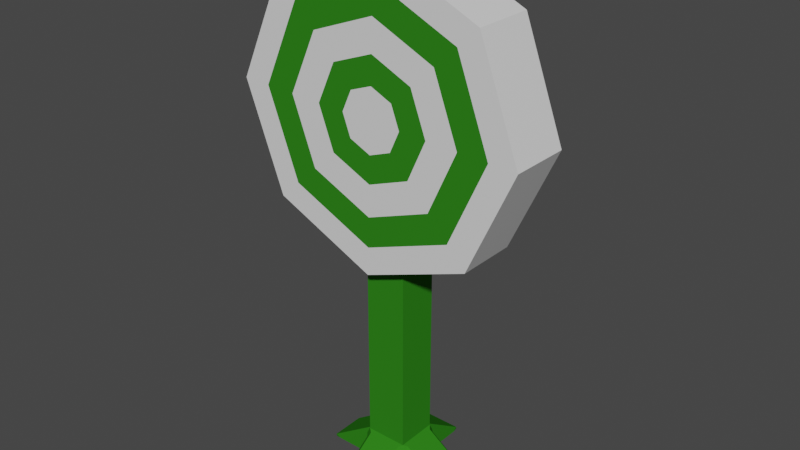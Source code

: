 # Source: GreenTarget.blend  (saved by Blender 3.4.6; exported with 4.5.12 LTS)
import bpy
from mathutils import Matrix  # noqa: F401  (used for matrix-valued properties, if any)

bpy.ops.wm.read_factory_settings(use_empty=True)
scene = bpy.context.scene
scene.name = 'Scene'

# ---- collections
col_collection = bpy.data.collections.new('Collection'); scene.collection.children.link(col_collection)

# ---- materials (node trees are filled in below, after node groups)
mat_white = bpy.data.materials.new('White')
mat_white.use_transparent_shadow = False
mat_white.roughness = 0.0
mat_celing = bpy.data.materials.new('Celing')
mat_celing.use_transparent_shadow = False
mat_celing.diffuse_color = (0.02949, 0.2079, 0.0121, 1.0)
mat_celing.roughness = 1.0
mat_celing.specular_intensity = 0.0
mat_darkwood = bpy.data.materials.new('DarkWood')
mat_darkwood.use_transparent_shadow = False
mat_darkwood.diffuse_color = (0.1195, 0.05613, 0.03071, 1.0)
mat_darkwood.roughness = 1.0
mat_darkwood.specular_intensity = 0.0

# ---- material node trees
mat_white.use_nodes = True; mat_white.node_tree.nodes.clear()
_N = mat_white.node_tree.nodes; _L = mat_white.node_tree.links
n0 = _N.new('ShaderNodeBsdfPrincipled'); n0.name = 'Principled BSDF'; n0.location = (10, 300)
n0.distribution = 'GGX'
n0.subsurface_method = 'RANDOM_WALK_SKIN'
n0.inputs[2].default_value = 0.0
n0.inputs[3].default_value = 1.45
n0.inputs[27].default_value = (0.0, 0.0, 0.0, 1.0)
n0.inputs[28].default_value = 1.0
n1 = _N.new('ShaderNodeOutputMaterial'); n1.name = 'Material Output'; n1.location = (300, 300)
n2 = _N.new('ShaderNodeNormalMap'); n2.name = 'Normal Map'; n2.location = (-300, -300)
n2.label = 'Normal/Map'
n2.inputs[0].default_value = 0.0
_L.new(n0.outputs[0], n1.inputs[0])
_L.new(n2.outputs[0], n0.inputs[5])
n1.is_active_output = True
mat_darkwood.use_nodes = True; mat_darkwood.node_tree.nodes.clear()
_N = mat_darkwood.node_tree.nodes; _L = mat_darkwood.node_tree.links
n0 = _N.new('ShaderNodeBsdfPrincipled'); n0.name = 'Principled BSDF'; n0.location = (10, 300)
n0.distribution = 'GGX'
n0.subsurface_method = 'RANDOM_WALK_SKIN'
n0.inputs[0].default_value = (0.1195, 0.05613, 0.03071, 1.0)
n0.inputs[2].default_value = 1.0
n0.inputs[3].default_value = 1.45
n0.inputs[13].default_value = 0.0
n0.inputs[27].default_value = (0.0, 0.0, 0.0, 1.0)
n0.inputs[28].default_value = 1.0
n1 = _N.new('ShaderNodeOutputMaterial'); n1.name = 'Material Output'; n1.location = (300, 300)
n2 = _N.new('ShaderNodeNormalMap'); n2.name = 'Normal Map'; n2.location = (-300, -300)
n2.label = 'Normal/Map'
n2.inputs[0].default_value = 0.0
_L.new(n0.outputs[0], n1.inputs[0])
_L.new(n2.outputs[0], n0.inputs[5])
n1.is_active_output = True

# ---- world
world_world = bpy.data.worlds.new('World'); scene.world = world_world
world_world.use_nodes = True; world_world.node_tree.nodes.clear()
_N = world_world.node_tree.nodes; _L = world_world.node_tree.links
n0 = _N.new('ShaderNodeOutputWorld'); n0.name = 'World Output'; n0.location = (300, 300)
n1 = _N.new('ShaderNodeBackground'); n1.name = 'Background'; n1.location = (10, 300)
n1.inputs[0].default_value = (0.05088, 0.05088, 0.05088, 1.0)
_L.new(n1.outputs[0], n0.inputs[0])
n0.is_active_output = True
world_world.color = (0.05088, 0.05088, 0.05088)
world_world.use_sun_shadow = False
world_world.sun_shadow_jitter_overblur = 0.0

# ---- meshes
me_target_002 = bpy.data.meshes.new('Target.002')
me_target_002.from_pydata([(0.2632, 0.4544, -0.03962), (0.2632, 0.4544, 0.06834), (0.1797, 0.2709, 0.06834), (0.1797, 0.2709, -0.03962), (-0.009055, 0.2002, -0.03962), (0.1925, 0.6431, -0.03962), (0.1925, 0.6431, 0.06834), (0.2136, 0.4561, 0.06834), (0.1459, 0.3072, 0.06834), (-0.009055, 0.2002, 0.06834), (-0.1797, 0.6559, -0.03962), (0.009054, 0.7266, -0.03962), (0.009054, 0.7266, 0.06834), (0.1563, 0.6093, 0.06834), (-0.00735, 0.2498, 0.06834), (0.1602, 0.4579, 0.06834), (0.1094, 0.3463, 0.06834), (-0.1925, 0.2837, -0.03962), (-0.1925, 0.2837, 0.06834), (-0.1797, 0.6559, 0.06834), (0.007349, 0.6771, 0.06834), (0.1172, 0.5728, 0.06834), (-0.1563, 0.3176, 0.06834), (-0.005511, 0.3032, 0.06834), (0.104, 0.4599, 0.06834), (0.07103, 0.3873, 0.06834), (-0.2632, 0.4725, 0.06834), (-0.2632, 0.4725, -0.03962), (-0.1459, 0.6197, 0.06834), (0.005511, 0.6236, 0.06834), (0.0761, 0.5345, 0.06834), (-0.2136, 0.4708, 0.06834), (-0.1172, 0.3541, 0.06834), (-0.003579, 0.3594, 0.06834), (0.05506, 0.4615, 0.06834), (0.03759, 0.4232, 0.06834), (-0.1094, 0.5806, 0.06834), (0.003579, 0.5675, 0.06834), (0.04027, 0.501, 0.06834), (-0.1602, 0.4689, 0.06834), (-0.0761, 0.3924, 0.06834), (-0.001894, 0.4084, 0.06834), (0.001894, 0.5185, 0.06834), (-0.03759, 0.5037, 0.06834), (-0.05506, 0.4653, 0.06834), (-0.04027, 0.4258, 0.06834), (-0.07103, 0.5395, 0.06834), (-0.104, 0.467, 0.06834), (-0.03723, -0.1964, 0.03723), (-0.03723, 0.334, 0.03723), (-0.03723, -0.1964, -0.03723), (-0.03723, 0.334, -0.03723), (0.03723, -0.1964, 0.03723), (0.03723, 0.334, 0.03723), (0.03723, -0.1964, -0.03723), (0.03723, 0.334, -0.03723), (-0.03723, -0.1327, 0.03723), (-0.03723, -0.1327, -0.03723), (0.03723, -0.1327, -0.03723), (0.03723, -0.1327, 0.03723), (-0.04373, -0.1964, -0.03074), (-0.04373, -0.19, -0.03723), (-0.03723, -0.19, -0.04373), (-0.03074, -0.1964, -0.04373), (-0.03723, -0.1964, -0.03723), (-0.04373, -0.1964, 0.03074), (-0.03723, -0.1964, 0.03723), (-0.03074, -0.1964, 0.04373), (-0.03723, -0.19, 0.04373), (-0.04373, -0.19, 0.03723), (-0.04373, -0.145, -0.03723), (-0.0426, -0.1364, -0.03074), (-0.03723, -0.1327, -0.03723), (-0.03074, -0.1364, -0.0426), (-0.03723, -0.145, -0.04373), (0.03074, -0.1964, -0.04373), (0.03723, -0.19, -0.04373), (0.04373, -0.19, -0.03723), (0.04373, -0.1964, -0.03074), (0.03723, -0.1964, -0.03723), (0.03723, -0.145, -0.04373), (0.03074, -0.1364, -0.0426), (0.03723, -0.1327, -0.03723), (0.0426, -0.1364, -0.03074), (0.04373, -0.145, -0.03723), (0.04373, -0.1964, 0.03074), (0.04373, -0.19, 0.03723), (0.03723, -0.19, 0.04373), (0.03074, -0.1964, 0.04373), (0.03723, -0.1964, 0.03723), (0.04373, -0.145, 0.03723), (0.0426, -0.1364, 0.03074), (0.03723, -0.1327, 0.03723), (0.03074, -0.1364, 0.0426), (0.03723, -0.145, 0.04373), (-0.04373, -0.145, 0.03723), (-0.03723, -0.145, 0.04373), (-0.03074, -0.1364, 0.0426), (-0.03723, -0.1327, 0.03723), (-0.0426, -0.1364, 0.03074), (0.03074, -0.1964, 0.1243), (0.03723, -0.19, 0.1097), (0.03074, -0.1928, 0.1254), (-0.03074, -0.1928, 0.1254), (-0.03723, -0.19, 0.1097), (-0.03074, -0.1964, 0.1243), (0.1254, -0.1928, -0.03074), (0.1243, -0.1964, -0.03074), (0.1097, -0.19, -0.03723), (0.1097, -0.19, 0.03723), (0.1243, -0.1964, 0.03074), (0.1254, -0.1928, 0.03074), (-0.03074, -0.1928, -0.1254), (-0.03074, -0.1964, -0.1243), (-0.03723, -0.19, -0.1097), (0.03723, -0.19, -0.1097), (0.03074, -0.1964, -0.1243), (0.03074, -0.1928, -0.1254), (-0.1243, -0.1964, 0.03074), (-0.1097, -0.19, 0.03723), (-0.1254, -0.1928, 0.03074), (-0.1097, -0.19, -0.03723), (-0.1243, -0.1964, -0.03074), (-0.1254, -0.1928, -0.03074)], [], [(0, 1, 2, 3), (5, 6, 1, 0), (2, 1, 7, 8), (4, 9, 18, 17), (3, 2, 9, 4), (11, 12, 6, 5), (1, 6, 13, 7), (9, 2, 8, 14), (8, 7, 15, 16), (10, 19, 12, 11), (6, 12, 20, 13), (7, 13, 21, 15), (18, 9, 14, 22), (14, 8, 16, 23), (16, 15, 24, 25), (17, 18, 26, 27), (27, 10, 11, 5, 0, 3, 4, 17), (27, 26, 19, 10), (12, 19, 28, 20), (13, 20, 29, 21), (15, 21, 30, 24), (26, 18, 22, 31), (22, 14, 23, 32), (23, 16, 25, 33), (25, 24, 34, 35), (19, 26, 31, 28), (20, 28, 36, 29), (21, 29, 37, 30), (24, 30, 38, 34), (31, 22, 32, 39), (32, 23, 33, 40), (33, 25, 35, 41), (35, 34, 38, 42, 43, 44, 45, 41), (28, 31, 39, 36), (29, 36, 46, 37), (30, 37, 42, 38), (39, 32, 40, 47), (40, 33, 41, 45), (37, 46, 43, 42), (46, 47, 44, 43), (47, 40, 45, 44), (36, 39, 47, 46), (56, 49, 51, 57), (57, 51, 55, 58), (58, 55, 53, 59), (59, 53, 49, 56), (50, 54, 52, 48), (55, 51, 49, 53), (58, 59, 92, 82), (81, 117, 112, 73), (65, 118, 122, 60), (88, 100, 105, 67), (71, 123, 120, 99), (91, 111, 106, 83), (63, 113, 116, 75), (97, 103, 102, 93), (59, 56, 98, 92), (56, 57, 72, 98), (95, 119, 69), (52, 54, 79, 89), (86, 109, 90), (94, 101, 87), (84, 108, 77), (48, 52, 89, 66), (76, 115, 80), (78, 107, 110, 85), (61, 121, 70), (68, 104, 96), (57, 58, 82, 72), (50, 48, 66, 64), (74, 114, 62), (60, 61, 62, 63, 64), (65, 66, 67, 68, 69), (70, 71, 72, 73, 74), (75, 76, 77, 78, 79), (80, 81, 82, 83, 84), (85, 86, 87, 88, 89), (90, 91, 92, 93, 94), (95, 96, 97, 98, 99), (100, 101, 102), (103, 104, 105), (106, 107, 108), (109, 110, 111), (112, 113, 114), (115, 116, 117), (118, 119, 120), (121, 122, 123), (64, 66, 65, 60), (74, 62, 61, 70), (79, 64, 63, 75), (84, 77, 76, 80), (89, 79, 78, 85), (94, 87, 86, 90), (66, 89, 88, 67), (68, 96, 95, 69), (92, 98, 97, 93), (82, 92, 91, 83), (72, 82, 81, 73), (98, 72, 71, 99), (85, 110, 109, 86), (106, 111, 110, 107), (100, 88, 87, 101), (96, 104, 103, 97), (93, 102, 101, 94), (75, 116, 115, 76), (112, 117, 116, 113), (107, 78, 77, 108), (90, 109, 111, 91), (83, 106, 108, 84), (113, 63, 62, 114), (80, 115, 117, 81), (73, 112, 114, 74), (67, 105, 104, 68), (102, 103, 105, 100), (118, 65, 69, 119), (70, 121, 123, 71), (99, 120, 119, 95), (120, 123, 122, 118), (60, 122, 121, 61), (54, 50, 64, 79)])
me_target_002.polygons.foreach_set('use_smooth', [1, 1, 1, 1, 1, 1, 1, 1, 1, 1, 1, 1, 1, 1, 1, 1, 1, 1, 1, 1, 1, 1, 1, 1, 1, 1, 1, 1, 1, 1, 1, 1, 1, 1, 1, 1, 1, 1, 1, 1, 1, 1, 0, 0, 0, 0, 0, 0, 0, 0, 0, 0, 0, 0, 0, 0, 0, 0, 0, 0, 0, 0, 0, 0, 0, 0, 0, 0, 0, 0, 0, 0, 0, 0, 0, 0, 0, 0, 0, 0, 0, 0, 0, 0, 0, 0, 0, 0, 0, 0, 0, 0, 0, 0, 0, 0, 0, 0, 0, 0, 0, 0, 0, 0, 0, 0, 0, 0, 0, 0, 0, 0, 0, 0, 0, 0, 0, 0, 0, 0])
me_target_002.polygons.foreach_set('material_index', [0, 0, 0, 0, 0, 0, 0, 0, 1, 0, 0, 1, 0, 1, 0, 0, 0, 0, 0, 1, 0, 0, 1, 0, 1, 0, 1, 0, 1, 1, 0, 1, 0, 1, 0, 1, 0, 1, 1, 1, 1, 0, 1, 1, 1, 1, 1, 1, 1, 1, 1, 1, 1, 1, 1, 1, 1, 1, 1, 1, 1, 1, 1, 1, 1, 1, 1, 1, 1, 1, 1, 1, 1, 1, 1, 1, 1, 1, 1, 1, 1, 1, 1, 1, 1, 1, 1, 1, 1, 1, 1, 1, 1, 1, 1, 1, 1, 1, 1, 1, 1, 1, 1, 1, 1, 1, 1, 1, 1, 1, 1, 1, 1, 1, 1, 1, 1, 1, 1, 1])
_k = set([(0, 1), (0, 3), (0, 5), (1, 2), (1, 6), (2, 3), (2, 9), (3, 4), (4, 9), (4, 17), (5, 6), (5, 11), (6, 12), (9, 18), (10, 11), (10, 19), (10, 27), (11, 12), (12, 19), (17, 18), (17, 27), (18, 26), (19, 26), (26, 27)])
me_target_002.attributes.new('sharp_edge', 'BOOLEAN', 'EDGE').data.foreach_set('value', [ (min(e.vertices), max(e.vertices)) in _k for e in me_target_002.edges])
_uv = me_target_002.uv_layers.new(name='UVMap')
_uv.uv.foreach_set('vector', [0.0, 0.0, 0.0, 0.0, 0.0, 0.0, 0.0, 0.0, 0.0, 0.0, 0.0, 0.0, 0.0, 0.0, 0.0, 0.0, 0.0, 0.0, 0.0, 0.0, 0.0, 0.0, 0.0, 0.0, 0.0, 0.0, 0.0, 0.0, 0.0, 0.0, 0.0, 0.0, 0.0, 0.0, 0.0, 0.0, 0.0, 0.0, 0.0, 0.0, 0.0, 0.0, 0.0, 0.0, 0.0, 0.0, 0.0, 0.0, 0.0, 0.0, 0.0, 0.0, 0.0, 0.0, 0.0, 0.0, 0.0, 0.0, 0.0, 0.0, 0.0, 0.0, 0.0, 0.0, 0.0, 0.0, 0.0, 0.0, 0.0, 0.0, 0.0, 0.0, 0.0, 0.0, 0.0, 0.0, 0.0, 0.0, 0.0, 0.0, 0.0, 0.0, 0.0, 0.0, 0.0, 0.0, 0.0, 0.0, 0.0, 0.0, 0.0, 0.0, 0.0, 0.0, 0.0, 0.0, 0.0, 0.0, 0.0, 0.0, 0.0, 0.0, 0.0, 0.0, 0.0, 0.0, 0.0, 0.0, 0.0, 0.0, 0.0, 0.0, 0.0, 0.0, 0.0, 0.0, 0.0, 0.0, 0.0, 0.0, 0.0, 0.0, 0.0, 0.0, 0.0, 0.0, 0.0, 0.0, 0.0, 0.0, 0.0, 0.0, 0.0, 0.0, 0.0, 0.0, 0.0, 0.0, 0.0, 0.0, 0.0, 0.0, 0.0, 0.0, 0.0, 0.0, 0.0, 0.0, 0.0, 0.0, 0.0, 0.0, 0.0, 0.0, 0.0, 0.0, 0.0, 0.0, 0.0, 0.0, 0.0, 0.0, 0.0, 0.0, 0.0, 0.0, 0.0, 0.0, 0.0, 0.0, 0.0, 0.0, 0.0, 0.0, 0.0, 0.0, 0.0, 0.0, 0.0, 0.0, 0.0, 0.0, 0.0, 0.0, 0.0, 0.0, 0.0, 0.0, 0.0, 0.0, 0.0, 0.0, 0.0, 0.0, 0.0, 0.0, 0.0, 0.0, 0.0, 0.0, 0.0, 0.0, 0.0, 0.0, 0.0, 0.0, 0.0, 0.0, 0.0, 0.0, 0.0, 0.0, 0.0, 0.0, 0.0, 0.0, 0.0, 0.0, 0.0, 0.0, 0.0, 0.0, 0.0, 0.0, 0.0, 0.0, 0.0, 0.0, 0.0, 0.0, 0.0, 0.0, 0.0, 0.0, 0.0, 0.0, 0.0, 0.0, 0.0, 0.0, 0.0, 0.0, 0.0, 0.0, 0.0, 0.0, 0.0, 0.0, 0.0, 0.0, 0.0, 0.0, 0.0, 0.0, 0.0, 0.0, 0.0, 0.0, 0.0, 0.0, 0.0, 0.0, 0.0, 0.0, 0.0, 0.0, 0.0, 0.0, 0.0, 0.0, 0.0, 0.0, 0.0, 0.0, 0.0, 0.0, 0.0, 0.0, 0.0, 0.0, 0.0, 0.0, 0.0, 0.0, 0.0, 0.0, 0.0, 0.0, 0.0, 0.0, 0.0, 0.0, 0.0, 0.0, 0.0, 0.0, 0.0, 0.0, 0.0, 0.0, 0.0, 0.0, 0.0, 0.0, 0.0, 0.0, 0.0, 0.0, 0.0, 0.0, 0.0, 0.0, 0.0, 0.0, 0.0, 0.0, 0.0, 0.0, 0.0, 0.0, 0.0, 0.0, 0.0, 0.0, 0.0, 0.0, 0.0, 0.0, 0.0, 0.0, 0.0, 0.0, 0.0, 0.0, 0.0, 0.0, 0.0, 0.0, 0.0, 0.0, 0.0, 0.0, 0.0, 0.0, 0.0, 0.0, 0.0, 0.0, 0.0, 0.0, 0.0, 0.0, 0.405, 0.0, 0.625, 0.0, 0.625, 0.25, 0.405, 0.25, 0.405, 0.25, 0.625, 0.25, 0.625, 0.5, 0.405, 0.5, 0.405, 0.5, 0.625, 0.5, 0.625, 0.75, 0.405, 0.75, 0.405, 0.75, 0.625, 0.75, 0.625, 1.0, 0.405, 1.0, 0.125, 0.5, 0.375, 0.5, 0.375, 0.75, 0.125, 0.75, 0.625, 0.5, 0.875, 0.5, 0.875, 0.75, 0.625, 0.75, 0.405, 0.5, 0.405, 0.75, 0.405, 0.75, 0.405, 0.5, 0.405, 0.4782, 0.405, 0.4782, 0.405, 0.2718, 0.405, 0.2718, 0.375, 0.02181, 0.375, 0.02181, 0.375, 0.2282, 0.375, 0.2282, 0.375, 0.7718, 0.375, 0.7718, 0.375, 0.9782, 0.375, 0.9782, 0.405, 0.2282, 0.405, 0.2282, 0.405, 0.02181, 0.405, 0.02181, 0.405, 0.7282, 0.405, 0.7282, 0.405, 0.5218, 0.405, 0.5218, 0.375, 0.2718, 0.375, 0.2718, 0.375, 0.4782, 0.375, 0.4782, 0.405, 0.9782, 0.405, 0.9782, 0.405, 0.7718, 0.405, 0.7718, 0.405, 0.75, 0.405, 1.0, 0.405, 1.0, 0.405, 0.75, 0.405, 0.0, 0.405, 0.25, 0.405, 0.25, 0.405, 0.0, 0.3992, 0.0, 0.3781, 0.0, 0.3781, 0.0, 0.375, 0.75, 0.375, 0.5, 0.375, 0.5, 0.375, 0.75, 0.3801, 0.75, 0.4013, 0.75, 0.4013, 0.75, 0.3992, 0.75, 0.3781, 0.75, 0.3781, 0.75, 0.3992, 0.5, 0.3781, 0.5, 0.3781, 0.5, 0.125, 0.75, 0.375, 0.75, 0.375, 0.75, 0.125, 0.75, 0.3801, 0.5, 0.4013, 0.5, 0.4013, 0.5, 0.375, 0.5218, 0.375, 0.5218, 0.375, 0.7282, 0.375, 0.7282, 0.3801, 0.25, 0.4013, 0.25, 0.4013, 0.25, 0.3801, 1.0, 0.4013, 1.0, 0.4013, 1.0, 0.405, 0.25, 0.405, 0.5, 0.405, 0.5, 0.405, 0.25, 0.125, 0.5, 0.125, 0.75, 0.125, 0.75, 0.125, 0.5, 0.3992, 0.25, 0.3781, 0.25, 0.3781, 0.25, 0.375, 0.25, 0.375, 0.25, 0.375, 0.25, 0.375, 0.2718, 0.375, 0.25, 0.375, 1.0, 0.375, 1.0, 0.375, 0.9782, 0.375, 1.0, 0.375, 1.0, 0.405, 0.25, 0.405, 0.2282, 0.405, 0.25, 0.405, 0.25, 0.405, 0.25, 0.375, 0.4782, 0.375, 0.5, 0.375, 0.5, 0.375, 0.5, 0.375, 0.5, 0.405, 0.5, 0.405, 0.4782, 0.405, 0.5, 0.405, 0.5, 0.405, 0.5, 0.375, 0.75, 0.375, 0.75, 0.375, 0.75, 0.375, 0.7718, 0.375, 0.75, 0.405, 0.75, 0.405, 0.75, 0.405, 0.75, 0.405, 0.7718, 0.405, 0.75, 0.405, 0.0, 0.405, 0.0, 0.405, 0.0, 0.405, 0.0, 0.405, 0.02181, 0.375, 0.7718, 0.375, 0.75, 0.375, 0.7718, 0.375, 0.9782, 0.375, 1.0, 0.375, 0.9782, 0.375, 0.5218, 0.375, 0.5218, 0.375, 0.5, 0.375, 0.75, 0.375, 0.7282, 0.375, 0.7282, 0.375, 0.2718, 0.375, 0.2718, 0.375, 0.25, 0.375, 0.5, 0.375, 0.4782, 0.375, 0.4782, 0.405, 0.02181, 0.405, 0.0, 0.405, 0.02181, 0.405, 0.25, 0.405, 0.2282, 0.405, 0.2282, 0.125, 0.5, 0.125, 0.75, 0.125, 0.7282, 0.125, 0.5218, 0.3992, 0.25, 0.3781, 0.25, 0.3801, 0.25, 0.4013, 0.25, 0.375, 0.5, 0.375, 0.25, 0.375, 0.2718, 0.375, 0.4782, 0.3992, 0.5, 0.3781, 0.5, 0.3801, 0.5, 0.4013, 0.5, 0.375, 0.75, 0.375, 0.5, 0.375, 0.5218, 0.375, 0.7282, 0.3992, 0.75, 0.3781, 0.75, 0.3801, 0.75, 0.4013, 0.75, 0.375, 1.0, 0.375, 0.75, 0.375, 0.7718, 0.375, 0.9782, 0.3801, 1.0, 0.4013, 1.0, 0.3992, 1.0, 0.3781, 1.0, 0.405, 0.75, 0.405, 1.0, 0.405, 0.9782, 0.405, 0.7718, 0.405, 0.5, 0.405, 0.75, 0.405, 0.7282, 0.405, 0.5218, 0.405, 0.25, 0.405, 0.5, 0.405, 0.4782, 0.405, 0.2718, 0.405, 0.0, 0.405, 0.25, 0.405, 0.2282, 0.405, 0.02181, 0.375, 0.7282, 0.375, 0.7282, 0.375, 0.75, 0.375, 0.75, 0.375, 0.5218, 0.375, 0.7282, 0.375, 0.7282, 0.375, 0.5218, 0.375, 0.7718, 0.375, 0.7718, 0.3781, 0.75, 0.3781, 0.75, 0.4013, 1.0, 0.4013, 1.0, 0.405, 0.9782, 0.405, 0.9782, 0.405, 0.7718, 0.405, 0.7718, 0.405, 0.75, 0.405, 0.75, 0.375, 0.4782, 0.375, 0.4782, 0.375, 0.5, 0.375, 0.5, 0.375, 0.2718, 0.375, 0.4782, 0.375, 0.4782, 0.375, 0.2718, 0.375, 0.5218, 0.375, 0.5218, 0.3781, 0.5, 0.3781, 0.5, 0.4013, 0.75, 0.4013, 0.75, 0.405, 0.7282, 0.405, 0.7282, 0.405, 0.5218, 0.405, 0.5218, 0.405, 0.5, 0.405, 0.5, 0.375, 0.2718, 0.375, 0.2718, 0.3781, 0.25, 0.3781, 0.25, 0.4013, 0.5, 0.4013, 0.5, 0.405, 0.4782, 0.405, 0.4782, 0.4033, 0.25, 0.3767, 0.25, 0.3781, 0.25, 0.3992, 0.25, 0.375, 0.9782, 0.375, 0.9782, 0.375, 1.0, 0.375, 1.0, 0.375, 0.7718, 0.375, 0.9782, 0.375, 0.9782, 0.375, 0.7718, 0.375, 0.02181, 0.375, 0.02181, 0.3781, 0.0, 0.3781, 0.0, 0.4013, 0.25, 0.4013, 0.25, 0.405, 0.2282, 0.405, 0.2282, 0.405, 0.02181, 0.405, 0.02181, 0.405, 0.0, 0.405, 0.0, 0.405, 0.02181, 0.405, 0.2282, 0.405, 0.2282, 0.405, 0.02181, 0.3771, 0.25, 0.4029, 0.25, 0.4013, 0.25, 0.3801, 0.25, 0.375, 0.5, 0.125, 0.5, 0.125, 0.5, 0.375, 0.5])
me_target_002.materials.append(mat_white)
me_target_002.materials.append(mat_celing)
me_target_002.materials.append(mat_darkwood)
me_target_002.update()
me_target_002.normals_split_custom_set([tuple(v) for v in zip(*[iter([0.9102, -0.4142, 0.0, 0.9102, -0.4142, 0.0, 0.9102, -0.4142, 0.0, 0.9102, -0.4142, 0.0, 0.9365, 0.3507, -3.424e-07, 0.9365, 0.3507, -3.424e-07, 0.9365, 0.3507, -3.424e-07, 0.9365, 0.3507, -3.424e-07, -4.454e-07, 8.01e-07, 1.0, 2.784e-07, 4.263e-07, 1.0, 2.584e-08, 2.125e-07, 1.0, -2.475e-07, 3.889e-07, 1.0, -0.4142, -0.9102, 1.712e-07, -0.4142, -0.9102, 1.712e-07, -0.4142, -0.9102, 1.712e-07, -0.4142, -0.9102, 1.712e-07, 0.3507, -0.9365, 3.424e-07, 0.3507, -0.9365, 3.424e-07, 0.3507, -0.9365, 3.424e-07, 0.3507, -0.9365, 3.424e-07, 0.4142, 0.9102, -6.848e-07, 0.4142, 0.9102, -6.848e-07, 0.4142, 0.9102, -6.848e-07, 0.4142, 0.9102, -6.848e-07, 2.784e-07, 4.263e-07, 1.0, 5.846e-07, 9.98e-08, 1.0, 1.74e-07, 2.746e-08, 1.0, 2.584e-08, 2.125e-07, 1.0, 2.784e-08, 1.431e-06, 1.0, -4.454e-07, 8.01e-07, 1.0, -2.475e-07, 3.889e-07, 1.0, 1.74e-08, 8.127e-07, 1.0, -2.475e-07, 3.889e-07, 1.0, 2.584e-08, 2.125e-07, 1.0, -2.635e-07, -1.005e-07, 1.0, 1.886e-07, -3.4e-07, 1.0, -0.3507, 0.9365, -6.848e-07, -0.3507, 0.9365, -6.848e-07, -0.3507, 0.9365, -6.848e-07, -0.3507, 0.9365, -6.848e-07, 5.846e-07, 9.98e-08, 1.0, 4.175e-07, -1.174e-06, 1.0, 2.733e-07, -8.493e-07, 1.0, 1.74e-07, 2.746e-08, 1.0, 2.584e-08, 2.125e-07, 1.0, 1.74e-07, 2.746e-08, 1.0, -2.192e-07, 2.425e-07, 1.0, -2.635e-07, -1.005e-07, 1.0, -2.784e-08, 5.565e-07, 1.0, 2.784e-08, 1.431e-06, 1.0, 1.74e-08, 8.127e-07, 1.0, 1.246e-07, 3.41e-07, 1.0, 1.74e-08, 8.127e-07, 1.0, -2.475e-07, 3.889e-07, 1.0, 1.886e-07, -3.4e-07, 1.0, 2.909e-08, -5.236e-07, 1.0, 1.886e-07, -3.4e-07, 1.0, -2.635e-07, -1.005e-07, 1.0, 6.725e-08, -4.281e-08, 1.0, 2.682e-07, 1.811e-07, 1.0, -0.9365, -0.3507, 0.0, -0.9365, -0.3507, 0.0, -0.9365, -0.3507, 0.0, -0.9365, -0.3507, 0.0, -9.614e-08, -1.632e-07, -1.0, -9.614e-08, -1.632e-07, -1.0, -9.614e-08, -1.632e-07, -1.0, -9.614e-08, -1.632e-07, -1.0, -9.614e-08, -1.632e-07, -1.0, -9.614e-08, -1.632e-07, -1.0, -9.614e-08, -1.632e-07, -1.0, -9.614e-08, -1.632e-07, -1.0, -0.9102, 0.4142, -1.712e-07, -0.9102, 0.4142, -1.712e-07, -0.9102, 0.4142, -1.712e-07, -0.9102, 0.4142, -1.712e-07, 4.175e-07, -1.174e-06, 1.0, 1.67e-07, -8.395e-07, 1.0, 4.932e-07, -7.084e-07, 1.0, 2.733e-07, -8.493e-07, 1.0, 1.74e-07, 2.746e-08, 1.0, 2.733e-07, -8.493e-07, 1.0, 8.708e-08, 5.389e-07, 1.0, -2.192e-07, 2.425e-07, 1.0, -2.635e-07, -1.005e-07, 1.0, -2.192e-07, 2.425e-07, 1.0, 6.339e-08, 8.662e-08, 1.0, 6.725e-08, -4.281e-08, 1.0, -4.454e-07, -6.617e-08, 1.0, -2.784e-08, 5.565e-07, 1.0, 1.246e-07, 3.41e-07, 1.0, 2.278e-07, -1.269e-07, 1.0, 1.246e-07, 3.41e-07, 1.0, 1.74e-08, 8.127e-07, 1.0, 2.909e-08, -5.236e-07, 1.0, -2.206e-07, -2.151e-07, 1.0, 2.909e-08, -5.236e-07, 1.0, 1.886e-07, -3.4e-07, 1.0, 2.682e-07, 1.811e-07, 1.0, 1.514e-07, -7.457e-09, 1.0, 2.682e-07, 1.811e-07, 1.0, 6.725e-08, -4.281e-08, 1.0, 1.278e-07, -1.647e-08, 1.0, 3.544e-08, 7.546e-07, 1.0, 1.67e-07, -8.395e-07, 1.0, -4.454e-07, -6.617e-08, 1.0, 2.278e-07, -1.269e-07, 1.0, 4.932e-07, -7.084e-07, 1.0, 2.733e-07, -8.493e-07, 1.0, 4.932e-07, -7.084e-07, 1.0, 2.491e-07, 9.739e-08, 1.0, 8.708e-08, 5.389e-07, 1.0, -2.192e-07, 2.425e-07, 1.0, 8.708e-08, 5.389e-07, 1.0, 1.583e-07, 6.507e-07, 1.0, 6.339e-08, 8.662e-08, 1.0, 6.725e-08, -4.281e-08, 1.0, 6.339e-08, 8.662e-08, 1.0, -2.02e-07, -6.654e-07, 1.0, 1.278e-07, -1.647e-08, 1.0, 2.278e-07, -1.269e-07, 1.0, 1.246e-07, 3.41e-07, 1.0, -2.206e-07, -2.151e-07, 1.0, 1.453e-07, -1.3e-07, 1.0, -2.206e-07, -2.151e-07, 1.0, 2.909e-08, -5.236e-07, 1.0, 1.514e-07, -7.457e-09, 1.0, -4.139e-07, 1.746e-07, 1.0, 1.514e-07, -7.457e-09, 1.0, 2.682e-07, 1.811e-07, 1.0, 3.544e-08, 7.546e-07, 1.0, 1.41e-07, 1.089e-06, 1.0, 3.544e-08, 7.546e-07, 1.0, 1.278e-07, -1.647e-08, 1.0, -2.02e-07, -6.654e-07, 1.0, 4.864e-08, -9.231e-07, 1.0, 6.686e-07, -8.911e-07, 1.0, 7.345e-07, -6.826e-08, 1.0, 5.499e-07, 8.827e-07, 1.0, 1.41e-07, 1.089e-06, 1.0, 4.932e-07, -7.084e-07, 1.0, 2.278e-07, -1.269e-07, 1.0, 1.453e-07, -1.3e-07, 1.0, 2.491e-07, 9.739e-08, 1.0, 8.708e-08, 5.389e-07, 1.0, 2.491e-07, 9.739e-08, 1.0, -2.456e-07, 1.227e-07, 1.0, 1.583e-07, 6.507e-07, 1.0, 6.339e-08, 8.662e-08, 1.0, 1.583e-07, 6.507e-07, 1.0, 4.864e-08, -9.231e-07, 1.0, -2.02e-07, -6.654e-07, 1.0, 1.453e-07, -1.3e-07, 1.0, -2.206e-07, -2.151e-07, 1.0, -4.139e-07, 1.746e-07, 1.0, -7.049e-07, -3.533e-08, 1.0, -4.139e-07, 1.746e-07, 1.0, 1.514e-07, -7.457e-09, 1.0, 1.41e-07, 1.089e-06, 1.0, 5.499e-07, 8.827e-07, 1.0, 1.583e-07, 6.507e-07, 1.0, -2.456e-07, 1.227e-07, 1.0, 6.686e-07, -8.911e-07, 1.0, 4.864e-08, -9.231e-07, 1.0, -2.456e-07, 1.227e-07, 1.0, -7.049e-07, -3.533e-08, 1.0, 7.345e-07, -6.826e-08, 1.0, 6.686e-07, -8.911e-07, 1.0, -7.049e-07, -3.533e-08, 1.0, -4.139e-07, 1.746e-07, 1.0, 5.499e-07, 8.827e-07, 1.0, 7.345e-07, -6.826e-08, 1.0, 2.491e-07, 9.739e-08, 1.0, 1.453e-07, -1.3e-07, 1.0, -7.049e-07, -3.533e-08, 1.0, -2.456e-07, 1.227e-07, 1.0, -1.0, -3.284e-09, 0.0, -1.0, -3.284e-09, 0.0, -1.0, -3.284e-09, 0.0, -1.0, -3.284e-09, 0.0, 0.0, -1.676e-07, -1.0, 0.0, -1.676e-07, -1.0, 0.0, -1.676e-07, -1.0, 0.0, -1.676e-07, -1.0, 1.0, 3.284e-09, 0.0, 1.0, 3.284e-09, 0.0, 1.0, 3.284e-09, 0.0, 1.0, 3.284e-09, 0.0, 0.0, 1.676e-07, 1.0, 0.0, 1.676e-07, 1.0, 0.0, 1.676e-07, 1.0, 0.0, 1.676e-07, 1.0, 0.0, -1.0, 0.0, 0.0, -1.0, 0.0, 0.0, -1.0, 0.0, 0.0, -1.0, 0.0, 0.0, 1.0, 0.0, 0.0, 1.0, 0.0, 0.0, 1.0, 0.0, 0.0, 1.0, 0.0, 0.0, 0.0, 0.0, 0.0, 0.0, 0.0, 0.0, 0.0, 0.0, 0.0, 0.0, 0.0, 0.0, 0.8264, -0.5631, 0.0, 0.8264, -0.5631, 0.0, 0.8264, -0.5631, 0.0, 0.8264, -0.5631, 0.0, -1.0, 0.0, 0.0, -1.0, 0.0, 0.0, -1.0, 0.0, 0.0, -1.0, 0.0, 0.0, -1.0, 3.762e-07, 0.0, -1.0, 3.762e-07, 0.0, -1.0, 3.762e-07, 0.0, -1.0, 3.762e-07, -0.5631, 0.8264, 0.0, -0.5631, 0.8264, 0.0, -0.5631, 0.8264, 0.0, -0.5631, 0.8264, 0.0, 0.5631, 0.8264, 0.0, 0.5631, 0.8264, 0.0, 0.5631, 0.8264, 0.0, 0.5631, 0.8264, 0.0, 0.0, -1.0, 3.762e-07, 0.0, -1.0, 3.762e-07, 0.0, -1.0, 3.762e-07, 0.0, -1.0, 3.762e-07, 0.0, 0.8264, 0.5631, 0.0, 0.8264, 0.5631, 0.0, 0.8264, 0.5631, 0.0, 0.8264, 0.5631, 0.0, 0.0, 1.0, 0.0, 0.0, 1.0, 0.0, 0.0, 1.0, 0.0, 0.0, 1.0, 0.0, 0.0, 0.0, 0.0, 0.0, 0.0, 0.0, 0.0, 0.0, 0.0, 0.0, 0.0, 0.0, 1.658e-07, 1.0, 0.0, 1.658e-07, 1.0, 0.0, 1.658e-07, 1.0, 0.0, 0.0, 0.0, 0.0, 0.0, 0.0, 0.0, 0.0, 0.0, 0.0, 0.0, 0.0, 0.0, 1.658e-07, 1.0, 0.0, 1.658e-07, 1.0, 0.0, 1.658e-07, 1.0, 1.0, 0.0, 0.0, 1.0, 0.0, 0.0, 1.0, 0.0, 0.0, 0.0, -1.658e-07, -1.0, 0.0, -1.658e-07, -1.0, 0.0, -1.658e-07, -1.0, 0.0, 0.0, 1.0, 0.0, 0.0, 1.0, 0.0, 0.0, 1.0, 0.0, 0.0, 1.0, 1.0, 0.0, 0.0, 1.0, 0.0, 0.0, 1.0, 0.0, 0.0, 0.0, -1.0, 0.0, 0.0, -1.0, 0.0, 0.0, -1.0, 0.0, 0.0, -1.0, 0.0, 0.0, -1.658e-07, -1.0, 0.0, -1.658e-07, -1.0, 0.0, -1.658e-07, -1.0, -1.0, 0.0, 0.0, -1.0, 0.0, 0.0, -1.0, 0.0, 0.0, 0.0, 0.0, 1.0, 0.0, 0.0, 1.0, 0.0, 0.0, 1.0, 0.0, 0.0, 1.0, 0.0, 0.0, 0.0, 0.0, 0.0, 0.0, 0.0, 0.0, 0.0, 0.0, 0.0, 0.0, -1.0, 0.0, 0.0, -1.0, 0.0, 0.0, -1.0, 0.0, 0.0, -0.5774, -0.5774, -0.5774, -0.5774, -0.5774, -0.5774, -0.5774, -0.5774, -0.5774, -0.5774, -0.5774, -0.5774, -0.5774, -0.5774, -0.5774, -0.5774, -0.5773, 0.5774, -0.5774, -0.5773, 0.5774, -0.5774, -0.5773, 0.5774, -0.5774, -0.5773, 0.5774, -0.5774, -0.5773, 0.5774, -0.6464, 0.4054, -0.6464, -0.6464, 0.4054, -0.6464, -0.6464, 0.4054, -0.6464, -0.6464, 0.4054, -0.6464, -0.6464, 0.4054, -0.6464, 0.5774, -0.5774, -0.5774, 0.5774, -0.5774, -0.5774, 0.5774, -0.5774, -0.5774, 0.5774, -0.5774, -0.5774, 0.5774, -0.5774, -0.5774, 0.6464, 0.4054, -0.6464, 0.6464, 0.4054, -0.6464, 0.6464, 0.4054, -0.6464, 0.6464, 0.4054, -0.6464, 0.6464, 0.4054, -0.6464, 0.5774, -0.5773, 0.5774, 0.5774, -0.5773, 0.5774, 0.5774, -0.5773, 0.5774, 0.5774, -0.5773, 0.5774, 0.5774, -0.5773, 0.5774, 0.6464, 0.4054, 0.6464, 0.6464, 0.4054, 0.6464, 0.6464, 0.4054, 0.6464, 0.6464, 0.4054, 0.6464, 0.6464, 0.4054, 0.6464, -0.6464, 0.4054, 0.6464, -0.6464, 0.4054, 0.6464, -0.6464, 0.4054, 0.6464, -0.6464, 0.4054, 0.6464, -0.6464, 0.4054, 0.6464, 0.9252, -0.1118, 0.3626, 0.9252, -0.1118, 0.3626, 0.9252, -0.1118, 0.3626, -0.9252, -0.1118, 0.3626, -0.9252, -0.1118, 0.3626, -0.9252, -0.1118, 0.3626, 0.3626, -0.1118, -0.9252, 0.3626, -0.1118, -0.9252, 0.3626, -0.1118, -0.9252, 0.3626, -0.1118, 0.9252, 0.3626, -0.1118, 0.9252, 0.3626, -0.1118, 0.9252, -0.9252, -0.1118, -0.3626, -0.9252, -0.1118, -0.3626, -0.9252, -0.1118, -0.3626, 0.9252, -0.1118, -0.3626, 0.9252, -0.1118, -0.3626, 0.9252, -0.1118, -0.3626, -0.3626, -0.1118, 0.9252, -0.3626, -0.1118, 0.9252, -0.3626, -0.1118, 0.9252, -0.3626, -0.1118, -0.9252, -0.3626, -0.1118, -0.9252, -0.3626, -0.1118, -0.9252, 0.0, -1.0, 0.0, 0.0, -1.0, 0.0, 0.0, -1.0, 0.0, 0.0, -1.0, 0.0, -0.7071, -8.417e-08, -0.7071, -0.7071, -8.417e-08, -0.7071, -0.7071, -8.417e-08, -0.7071, -0.7071, -8.417e-08, -0.7071, 0.0, -1.0, 0.0, 0.0, -1.0, 0.0, 0.0, -1.0, 0.0, 0.0, -1.0, 0.0, 0.7071, -1.035e-07, -0.7071, 0.7071, -1.035e-07, -0.7071, 0.7071, -1.035e-07, -0.7071, 0.7071, -1.035e-07, -0.7071, 0.0, -1.0, 0.0, 0.0, -1.0, 0.0, 0.0, -1.0, 0.0, 0.0, -1.0, 0.0, 0.7071, 8.417e-08, 0.7071, 0.7071, 8.417e-08, 0.7071, 0.7071, 8.417e-08, 0.7071, 0.7071, 8.417e-08, 0.7071, 0.0, -1.0, 0.0, 0.0, -1.0, 0.0, 0.0, -1.0, 0.0, 0.0, -1.0, 0.0, -0.7071, 8.417e-08, 0.7071, -0.7071, 8.417e-08, 0.7071, -0.7071, 8.417e-08, 0.7071, -0.7071, 8.417e-08, 0.7071, 0.0, 0.8264, 0.5631, 0.0, 0.8264, 0.5631, 0.0, 0.8264, 0.5631, 0.0, 0.8264, 0.5631, 0.5631, 0.8264, 0.0, 0.5631, 0.8264, 0.0, 0.5631, 0.8264, 0.0, 0.5631, 0.8264, 0.0, 0.0, 0.8264, -0.5631, 0.0, 0.8264, -0.5631, 0.0, 0.8264, -0.5631, 0.0, 0.8264, -0.5631, -0.5631, 0.8264, 0.0, -0.5631, 0.8264, 0.0, -0.5631, 0.8264, 0.0, -0.5631, 0.8264, 0.0, 0.0, -0.7071, 0.7071, 0.0, -0.7071, 0.7071, 0.0, -0.7071, 0.7071, 0.0, -0.7071, 0.7071, 0.9556, -0.2946, 0.0, 0.9556, -0.2946, 0.0, 0.9556, -0.2946, 0.0, 0.9556, -0.2946, 0.0, 0.7071, -0.7071, 3.46e-07, 0.7071, -0.7071, 3.46e-07, 0.7071, -0.7071, 3.46e-07, 0.7071, -0.7071, 3.46e-07, -0.7071, 0.5844, 0.3982, -0.7071, 0.5844, 0.3982, -0.7071, 0.5844, 0.3982, -0.7071, 0.5844, 0.3982, 0.7071, 0.5844, 0.3982, 0.7071, 0.5844, 0.3982, 0.7071, 0.5844, 0.3982, 0.7071, 0.5844, 0.3982, 0.7071, -0.7071, 1.73e-07, 0.7071, -0.7071, 1.73e-07, 0.7071, -0.7071, 1.73e-07, 0.7071, -0.7071, 1.73e-07, 0.0, -0.2946, -0.9556, 0.0, -0.2946, -0.9556, 0.0, -0.2946, -0.9556, 0.0, -0.2946, -0.9556, 0.0, -0.7071, -0.7071, 0.0, -0.7071, -0.7071, 0.0, -0.7071, -0.7071, 0.0, -0.7071, -0.7071, 0.3982, 0.5844, 0.7071, 0.3982, 0.5844, 0.7071, 0.3982, 0.5844, 0.7071, 0.3982, 0.5844, 0.7071, 0.3982, 0.5844, -0.7071, 0.3982, 0.5844, -0.7071, 0.3982, 0.5844, -0.7071, 0.3982, 0.5844, -0.7071, -0.7071, -0.7071, 1.73e-07, -0.7071, -0.7071, 1.73e-07, -0.7071, -0.7071, 1.73e-07, -0.7071, -0.7071, 1.73e-07, 0.7071, 0.5844, -0.3982, 0.7071, 0.5844, -0.3982, 0.7071, 0.5844, -0.3982, 0.7071, 0.5844, -0.3982, -0.7071, 0.5844, -0.3982, -0.7071, 0.5844, -0.3982, -0.7071, 0.5844, -0.3982, -0.7071, 0.5844, -0.3982, -0.7071, -0.7071, 3.46e-07, -0.7071, -0.7071, 3.46e-07, -0.7071, -0.7071, 3.46e-07, -0.7071, -0.7071, 3.46e-07, 0.0, -0.2946, 0.9556, 0.0, -0.2946, 0.9556, 0.0, -0.2946, 0.9556, 0.0, -0.2946, 0.9556, 0.0, -0.7071, 0.7071, 0.0, -0.7071, 0.7071, 0.0, -0.7071, 0.7071, 0.0, -0.7071, 0.7071, -0.3982, 0.5844, -0.7071, -0.3982, 0.5844, -0.7071, -0.3982, 0.5844, -0.7071, -0.3982, 0.5844, -0.7071, -0.3982, 0.5844, 0.7071, -0.3982, 0.5844, 0.7071, -0.3982, 0.5844, 0.7071, -0.3982, 0.5844, 0.7071, -0.9556, -0.2946, 0.0, -0.9556, -0.2946, 0.0, -0.9556, -0.2946, 0.0, -0.9556, -0.2946, 0.0, 0.0, -0.7071, -0.7071, 0.0, -0.7071, -0.7071, 0.0, -0.7071, -0.7071, 0.0, -0.7071, -0.7071, 0.0, 0.0, 1.0, 0.0, 0.0, 1.0, 0.0, 0.0, 1.0, 0.0, 0.0, 1.0])] * 3)])

# ---- objects
ob_target_005 = bpy.data.objects.new('Target.005', me_target_002)

# ---- transforms, parenting, visibility, modifiers, constraints
ob_target_005.location = (0.0, 0.0, 1.596)
ob_target_005.rotation_euler = (1.571, -0.0, 0.0)
ob_target_005.scale = (8.29, 8.29, 8.29)
ob_target_005.color = (0.8, 0.8, 0.8, 1.0)

# ---- collection membership
col_collection.objects.link(ob_target_005)

# ---- scene / render settings (as saved in the file)
scene.frame_start = 1; scene.frame_end = 250; scene.frame_set(1)
scene.render.engine = 'BLENDER_EEVEE_NEXT'
scene.cycles.sampling_pattern = 'TABULATED_SOBOL'
scene.cycles.use_light_tree = False
scene.view_settings.view_transform = 'Filmic'
bpy.context.view_layer.update()

# ---- added for rendering (the .blend has no active camera and no usable light): camera, sun
cam_auto = bpy.data.cameras.new('AutoCamera')
cam_auto.lens = 50.0
cam_auto.sensor_width = 36.0
cam_auto.clip_end = 1000.0
ob_auto_camera = bpy.data.objects.new('AutoCamera', cam_auto)
scene.collection.objects.link(ob_auto_camera)
ob_auto_camera.location = (8.3739, -10.0487, 10.493)
ob_auto_camera.rotation_euler = (1.09748, -7.21219e-08, 0.694738)
scene.camera = ob_auto_camera
light_auto_sun = bpy.data.lights.new('AutoSun', 'SUN')
light_auto_sun.energy = 3.0
light_auto_sun.angle = 0.0523599
ob_auto_sun = bpy.data.objects.new('AutoSun', light_auto_sun)
scene.collection.objects.link(ob_auto_sun)
ob_auto_sun.rotation_euler = (0.872665, 0.174533, 0.523599)
bpy.context.view_layer.update()
